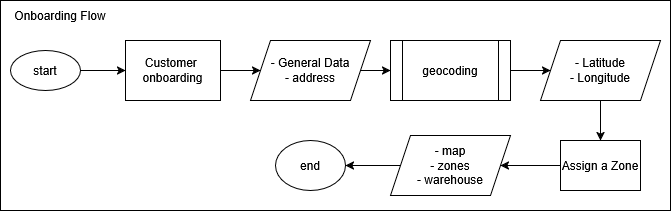

The diagram above was exported from draw.io. Its source (the exported page's mxGraphModel, read from the mxfile embedded in the PNG):
<mxGraphModel dx="1426" dy="779" grid="1" gridSize="10" guides="1" tooltips="1" connect="1" arrows="1" fold="1" page="1" pageScale="1" pageWidth="850" pageHeight="1100" math="0" shadow="0">
  <root>
    <mxCell id="0" />
    <mxCell id="1" parent="0" />
    <mxCell id="2" parent="1" style="rounded=0;whiteSpace=wrap;html=1;" value="" vertex="1">
      <mxGeometry height="210" width="670" x="60" y="480" as="geometry" />
    </mxCell>
    <mxCell id="3" edge="1" parent="1" source="4" style="edgeStyle=orthogonalEdgeStyle;rounded=0;orthogonalLoop=1;jettySize=auto;html=1;entryX=0;entryY=0.5;entryDx=0;entryDy=0;" target="8">
      <mxGeometry relative="1" as="geometry" />
    </mxCell>
    <mxCell id="4" parent="1" style="rounded=0;whiteSpace=wrap;html=1;" value="&lt;div&gt;Customer&amp;nbsp;&lt;/div&gt;&lt;div&gt;onboarding&lt;/div&gt;" vertex="1">
      <mxGeometry height="60" width="95" x="185" y="520" as="geometry" />
    </mxCell>
    <mxCell id="5" edge="1" parent="1" source="6" style="edgeStyle=orthogonalEdgeStyle;rounded=0;orthogonalLoop=1;jettySize=auto;html=1;entryX=0;entryY=0.5;entryDx=0;entryDy=0;" target="4">
      <mxGeometry relative="1" as="geometry" />
    </mxCell>
    <mxCell id="6" parent="1" style="ellipse;whiteSpace=wrap;html=1;" value="start" vertex="1">
      <mxGeometry height="40" width="70" x="70" y="530" as="geometry" />
    </mxCell>
    <mxCell id="7" edge="1" parent="1" source="8" style="edgeStyle=orthogonalEdgeStyle;rounded=0;orthogonalLoop=1;jettySize=auto;html=1;" target="10">
      <mxGeometry relative="1" as="geometry" />
    </mxCell>
    <mxCell id="8" parent="1" style="shape=parallelogram;perimeter=parallelogramPerimeter;whiteSpace=wrap;html=1;fixedSize=1;" value="&lt;div&gt;- General Data&lt;/div&gt;&lt;div&gt;- address&lt;/div&gt;" vertex="1">
      <mxGeometry height="60" width="120" x="310" y="520" as="geometry" />
    </mxCell>
    <mxCell id="9" edge="1" parent="1" source="10" style="edgeStyle=orthogonalEdgeStyle;rounded=0;orthogonalLoop=1;jettySize=auto;html=1;entryX=0;entryY=0.5;entryDx=0;entryDy=0;" target="12">
      <mxGeometry relative="1" as="geometry" />
    </mxCell>
    <mxCell id="10" parent="1" style="shape=process;whiteSpace=wrap;html=1;backgroundOutline=1;" value="geocoding" vertex="1">
      <mxGeometry height="60" width="120" x="450" y="520" as="geometry" />
    </mxCell>
    <mxCell id="11" edge="1" parent="1" source="12" style="edgeStyle=orthogonalEdgeStyle;rounded=0;orthogonalLoop=1;jettySize=auto;html=1;entryX=0.5;entryY=0;entryDx=0;entryDy=0;" target="14">
      <mxGeometry relative="1" as="geometry" />
    </mxCell>
    <mxCell id="12" parent="1" style="shape=parallelogram;perimeter=parallelogramPerimeter;whiteSpace=wrap;html=1;fixedSize=1;" value="&lt;div&gt;- Latitude&lt;/div&gt;&lt;div&gt;- Longitude&lt;/div&gt;" vertex="1">
      <mxGeometry height="60" width="120" x="600" y="520" as="geometry" />
    </mxCell>
    <mxCell id="13" edge="1" parent="1" source="14" style="edgeStyle=orthogonalEdgeStyle;rounded=0;orthogonalLoop=1;jettySize=auto;html=1;" target="16">
      <mxGeometry relative="1" as="geometry" />
    </mxCell>
    <mxCell id="14" parent="1" style="rounded=0;whiteSpace=wrap;html=1;" value="Assign a Zone" vertex="1">
      <mxGeometry height="50" width="80" x="620" y="620" as="geometry" />
    </mxCell>
    <mxCell id="15" edge="1" parent="1" source="16" style="edgeStyle=orthogonalEdgeStyle;rounded=0;orthogonalLoop=1;jettySize=auto;html=1;entryX=1;entryY=0.5;entryDx=0;entryDy=0;" target="17">
      <mxGeometry relative="1" as="geometry" />
    </mxCell>
    <mxCell id="16" parent="1" style="shape=parallelogram;perimeter=parallelogramPerimeter;whiteSpace=wrap;html=1;fixedSize=1;" value="&lt;div&gt;- map&lt;/div&gt;&lt;div&gt;- zones&lt;/div&gt;&lt;div&gt;- warehouse&lt;/div&gt;" vertex="1">
      <mxGeometry height="60" width="120" x="450" y="615" as="geometry" />
    </mxCell>
    <mxCell id="17" parent="1" style="ellipse;whiteSpace=wrap;html=1;" value="end" vertex="1">
      <mxGeometry height="50" width="70" x="335" y="620" as="geometry" />
    </mxCell>
    <mxCell id="18" parent="1" style="text;html=1;whiteSpace=wrap;strokeColor=none;fillColor=none;align=center;verticalAlign=middle;rounded=0;" value="Onboarding Flow" vertex="1">
      <mxGeometry height="30" width="120" x="60" y="480" as="geometry" />
    </mxCell>
  </root>
</mxGraphModel>